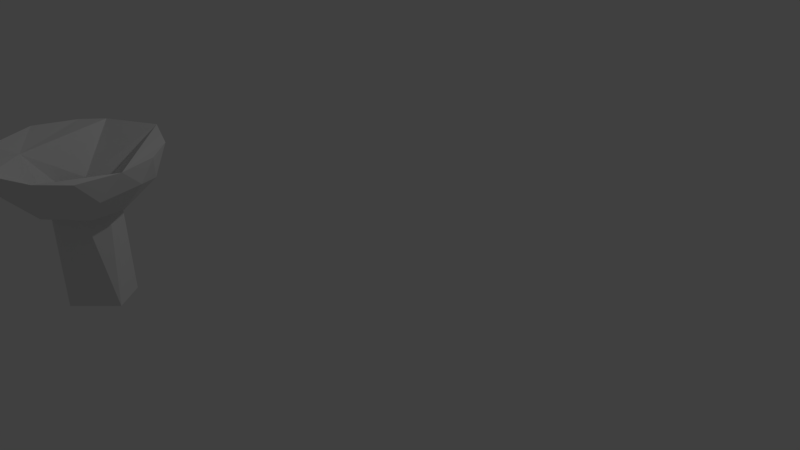 # Source: haaparousku.blend  (saved by Blender 2.79.0; exported with 4.5.12 LTS)
import bpy
from mathutils import Matrix  # noqa: F401  (used for matrix-valued properties, if any)

bpy.ops.wm.read_factory_settings(use_empty=True)
scene = bpy.context.scene
scene.name = 'Scene'

# ---- collections
col_collection_1 = bpy.data.collections.new('Collection 1'); scene.collection.children.link(col_collection_1)

# ---- images (referenced by path relative to the original .blend; pixels are not part of the script)
import os
ASSET_DIR = os.environ.get("B2B_ASSET_DIR", "")  # directory of the original .blend (textures are referenced by path, not embedded)
HERE = os.path.dirname(os.path.abspath(__file__))  # packed textures are extracted next to this script under _unpacked/

def load_image(name, relpath, width, height, colorspace="sRGB"):
    """Load a texture the original file referenced (path relative to the .blend, or extracted next to this script)."""
    p = next((c for c in (os.path.join(HERE, relpath), os.path.join(ASSET_DIR, relpath)) if relpath and os.path.exists(c)), "")
    if p:
        img = bpy.data.images.load(p, check_existing=True)
        img.name = name
    else:  # same state as the original file: an image datablock whose file is absent (Cycles renders it pink)
        img = bpy.data.images.new(name, width, height)
        img.source = "FILE"
        img.filepath = "//" + (relpath or name)
    img.colorspace_settings.name = colorspace
    return img
img_haaparousku_mat_png = load_image('haaparousku_MAT.png', 'haaparousku_MAT.png', 1024, 1024, 'sRGB')

# ---- materials (node trees are filled in below, after node groups)
mat_material_001 = bpy.data.materials.new('Material.001')
mat_material_001.alpha_threshold = 0.0
mat_material_001.roughness = 0.5

# ---- material node trees
mat_material_001.use_nodes = True; mat_material_001.node_tree.nodes.clear()
_N = mat_material_001.node_tree.nodes; _L = mat_material_001.node_tree.links
n0 = _N.new('ShaderNodeOutputMaterial'); n0.name = 'Material Output'; n0.location = (300, 300)
n1 = _N.new('ShaderNodeBsdfDiffuse'); n1.name = 'Diffuse BSDF'; n1.location = (10, 300)
n2 = _N.new('ShaderNodeTexImage'); n2.name = 'Image Texture'; n2.location = (141, 162)
n2.width = 140
n2.image = img_haaparousku_mat_png
_L.new(n1.outputs[0], n0.inputs[0])
n0.is_active_output = True

# ---- world
world_world = bpy.data.worlds.new('World'); scene.world = world_world
world_world.color = (0.05088, 0.05088, 0.05088)
world_world.use_sun_shadow = False
world_world.sun_shadow_jitter_overblur = 0.0
world_world.cycles.sampling_method = 'MANUAL'

# ---- cameras
cam_camera = bpy.data.cameras.new('Camera')
cam_camera.clip_end = 100.0
cam_camera.lens = 35.0
cam_camera.sensor_width = 32.0
cam_camera.sensor_height = 18.0
cam_camera.ortho_scale = 7.314
cam_camera.dof.focus_distance = 0.0

# ---- lights
light_lamp = bpy.data.lights.new('Lamp', 'POINT')
light_lamp.transmission_factor = 0.0
light_lamp.cutoff_distance = 30.0
light_lamp.energy = 100.0
light_lamp.shadow_buffer_clip_start = 1.001
light_lamp.shadow_soft_size = 0.1
light_lamp.shadow_maximum_resolution = 0.006
light_lamp.use_absolute_resolution = True

# ---- meshes
me_cube = bpy.data.meshes.new('Cube')
me_cube.from_pydata([(-0.3788, -0.9291, 1.757), (0.001786, -0.9468, 1.496), (0.1484, -0.6115, 1.16), (0.5787, -0.7694, 1.524), (0.5545, -0.5695, 1.299), (0.5758, -0.2325, 1.165), (0.9023, -0.2344, 1.492), (1.003, 0.003904, 1.796), (0.5877, 0.1514, 1.178), (0.9061, 0.4204, 1.822), (0.8655, 0.2709, 1.542), (0.6216, 0.7312, 1.831), (0.5973, 0.5782, 1.447), (0.1599, 0.5324, 1.192), (0.3087, 0.8028, 1.552), (0.05817, 0.9414, 1.844), (-0.1244, 0.8274, 1.56), (-0.6208, 0.6466, 1.812), (-0.2299, 0.4813, 1.193), (-0.8291, 0.3967, 1.811), (-0.5299, 0.6045, 1.478), (-0.5269, 0.1249, 1.184), (-0.9595, -0.1306, 1.822), (-0.8554, 0.1346, 1.549), (-0.5201, -0.2251, 1.175), (-0.2989, 0.1446, 1.292), (-0.7709, -0.4492, 1.532), (-0.07546, 0.3272, 1.296), (0.2115, 0.2904, 1.292), (-0.3705, -0.1721, 1.284), (0.4179, 0.05425, 1.284), (-0.5529, -0.4568, 1.674), (-0.1426, -0.4021, 1.275), (0.1452, -0.442, 1.271), (0.3677, -0.2562, 1.275), (0.9076, -0.4818, 1.767), (-0.05469, -0.6538, 1.549), (-0.7099, -0.7111, 1.801), (-0.4878, -0.7691, 1.517), (-0.3079, -0.5193, 1.163), (0.1252, -1.047, 1.795), (0.6645, -0.811, 1.792), (0.00499, -0.4249, -0.08679), (-0.3866, -0.1168, -0.07444), (-0.2072, 0.3326, -0.0628), (0.1954, 0.3457, -0.06583), (0.4321, 0.005653, -0.0778), (-0.1457, -0.3917, 1.271), (0.1422, -0.4316, 1.268), (-0.07848, 0.3376, 1.292), (-0.3019, 0.155, 1.289), (0.4149, 0.06467, 1.28), (0.3647, -0.2458, 1.271), (-0.3736, -0.1617, 1.28), (0.2084, 0.3009, 1.288)], [], [(37, 38, 0), (39, 1, 38), (1, 40, 0), (4, 6, 3), (35, 6, 7), (6, 8, 10), (8, 12, 10), (9, 12, 11), (11, 14, 15), (14, 13, 16), (16, 18, 20), (17, 20, 19), (3, 41, 40, 1), (21, 23, 20), (36, 32, 31), (23, 22, 19), (51, 52, 46), (23, 24, 26), (34, 41, 35, 7, 30), (22, 26, 37), (39, 38, 26), (42, 43, 44), (52, 5, 2), (48, 52, 2), (54, 49, 13), (51, 54, 8), (8, 5, 52), (47, 39, 24), (8, 52, 51), (53, 47, 24), (53, 24, 21), (50, 53, 21), (13, 8, 54), (21, 18, 50), (48, 2, 47), (49, 50, 18), (2, 39, 47), (13, 49, 18), (34, 48, 33), (48, 32, 33), (34, 52, 48), (47, 32, 48), (30, 52, 34), (47, 29, 32), (30, 51, 52), (53, 29, 47), (51, 30, 28), (25, 29, 53), (54, 51, 28), (25, 53, 50), (54, 28, 27), (27, 25, 50), (49, 54, 27), (27, 50, 49), (0, 38, 1), (39, 2, 1), (3, 1, 2, 4), (35, 41, 3, 6), (4, 2, 5), (10, 9, 7, 6), (6, 4, 5), (6, 5, 8), (20, 17, 15, 16), (9, 10, 12), (8, 13, 12), (11, 12, 14), (12, 13, 14), (15, 14, 16), (16, 13, 18), (31, 22, 37), (20, 18, 21), (31, 19, 22), (19, 20, 23), (0, 40, 36, 31, 37), (43, 53, 50, 44), (17, 25, 27, 28, 7, 11, 15), (21, 24, 23), (19, 31, 17), (47, 42, 48), (49, 44, 50), (36, 40, 41, 34, 33, 32), (22, 23, 26), (17, 31, 32, 29, 25), (42, 44, 45, 46), (7, 28, 30), (26, 24, 39), (37, 26, 38), (9, 11, 7), (42, 46, 52, 48), (45, 44, 49, 54), (46, 45, 54, 51), (42, 47, 53, 43)])
_uv = me_cube.uv_layers.new(name='UVMap')
_uv.uv.foreach_set('vector', [0.5746, 0.6499, 0.6464, 0.7009, 0.5875, 0.7549, 0.749, 0.6917, 0.6734, 0.7926, 0.6464, 0.7009, 0.6734, 0.7926, 0.6166, 0.8242, 0.5875, 0.7549, 0.463, 0.582, 0.4123, 0.696, 0.4013, 0.5469, 0.3358, 0.6457, 0.4123, 0.696, 0.3527, 0.7549, 0.4123, 0.696, 0.5237, 0.7119, 0.4393, 0.803, 0.8012, 0.0747, 0.6941, 0.0682, 0.7148, 0.008663, 0.6396, 0.01383, 0.6941, 0.0682, 0.6027, 0.06935, 0.6027, 0.06935, 0.6383, 0.1381, 0.5767, 0.2044, 0.6383, 0.1381, 0.7403, 0.1653, 0.6334, 0.2409, 0.6334, 0.2409, 0.7506, 0.2697, 0.6878, 0.3345, 0.6058, 0.3355, 0.6878, 0.3345, 0.6594, 0.402, 0.4013, 0.5469, 0.3397, 0.5522, 0.3641, 0.4575, 0.4314, 0.4736, 0.8025, 0.3258, 0.7613, 0.394, 0.6878, 0.3345, 0.4409, 0.1682, 0.5166, 0.2157, 0.4224, 0.2969, 0.6738, 0.4758, 0.5935, 0.5058, 0.6321, 0.4227, 0.1432, 0.7646, 0.1966, 0.7904, 0.161, 0.4817, 0.6738, 0.4758, 0.7498, 0.6002, 0.643, 0.5966, 0.2876, 0.3455, 0.3351, 0.369, 0.2511, 0.4557, 0.1524, 0.4603, 0.2215, 0.3458, 0.5935, 0.5058, 0.643, 0.5966, 0.5746, 0.6499, 0.749, 0.6917, 0.6464, 0.7009, 0.643, 0.5966, 0.1559, 0.9, 0.1235, 0.795, 0.0269, 0.8267, 0.8276, 0.8819, 0.8147, 0.8398, 0.9045, 0.8459, 0.8899, 0.8829, 0.8276, 0.8819, 0.9045, 0.8459, 0.07036, 0.7686, 0.0255, 0.7937, 0.03595, 0.7365, 0.1432, 0.7646, 0.07036, 0.7686, 0.1502, 0.727, 0.7792, 0.8625, 0.8147, 0.8398, 0.8276, 0.8819, 0.9409, 0.9297, 0.9791, 0.9075, 0.9981, 0.9813, 0.7792, 0.8625, 0.8276, 0.8819, 0.785, 0.9253, 0.9602, 0.9989, 0.9409, 0.9297, 0.9981, 0.9813, 0.7999, 0.7213, 0.7882, 0.6852, 0.8479, 0.6725, 0.8739, 0.7109, 0.7999, 0.7213, 0.8479, 0.6725, 0.03595, 0.7365, 0.1502, 0.727, 0.07036, 0.7686, 0.8479, 0.6725, 0.9339, 0.6783, 0.8739, 0.7109, 0.8899, 0.8829, 0.9045, 0.8459, 0.9409, 0.9297, 0.9349, 0.7213, 0.8739, 0.7109, 0.9339, 0.6783, 0.9045, 0.8459, 0.9791, 0.9075, 0.9409, 0.9297, 0.9773, 0.6949, 0.9349, 0.7213, 0.9339, 0.6783, 0.5461, 0.5081, 0.5582, 0.4457, 0.5566, 0.4438, 0.5461, 0.5733, 0.5322, 0.523, 0.5443, 0.5754, 0.5461, 0.5081, 0.5477, 0.51, 0.5582, 0.4457, 0.534, 0.5209, 0.5322, 0.523, 0.5461, 0.5733, 0.5566, 0.582, 0.5477, 0.51, 0.5461, 0.5081, 0.534, 0.5209, 0.5443, 0.4459, 0.5322, 0.523, 0.5566, 0.582, 0.5582, 0.584, 0.5477, 0.51, 0.5461, 0.4438, 0.5443, 0.4459, 0.534, 0.5209, 0.1432, 0.7646, 0.1456, 0.7659, 0.07274, 0.7698, 0.8721, 0.7126, 0.7981, 0.723, 0.7999, 0.7213, 0.07036, 0.7686, 0.1432, 0.7646, 0.07274, 0.7698, 0.8721, 0.7126, 0.7999, 0.7213, 0.8739, 0.7109, 0.07036, 0.7686, 0.07274, 0.7698, 0.02788, 0.795, 0.9331, 0.723, 0.8721, 0.7126, 0.8739, 0.7109, 0.0255, 0.7937, 0.07036, 0.7686, 0.02788, 0.795, 0.9331, 0.723, 0.8739, 0.7109, 0.9349, 0.7213, 0.5875, 0.7549, 0.6464, 0.7009, 0.6734, 0.7926, 0.749, 0.6917, 0.7696, 0.7459, 0.6734, 0.7926, 0.4013, 0.5469, 0.4314, 0.4736, 0.5197, 0.5373, 0.463, 0.582, 0.3358, 0.6457, 0.3397, 0.5522, 0.4013, 0.5469, 0.4123, 0.696, 0.463, 0.582, 0.5197, 0.5373, 0.5022, 0.6455, 0.4393, 0.803, 0.3896, 0.8425, 0.3527, 0.7549, 0.4123, 0.696, 0.4123, 0.696, 0.463, 0.582, 0.5022, 0.6455, 0.4123, 0.696, 0.5022, 0.6455, 0.5237, 0.7119, 0.6878, 0.3345, 0.6058, 0.3355, 0.5767, 0.2044, 0.6334, 0.2409, 0.3896, 0.8425, 0.4393, 0.803, 0.446, 0.8497, 0.8012, 0.0747, 0.7403, 0.1653, 0.6941, 0.0682, 0.6027, 0.06935, 0.6941, 0.0682, 0.6383, 0.1381, 0.6941, 0.0682, 0.7403, 0.1653, 0.6383, 0.1381, 0.5767, 0.2044, 0.6383, 0.1381, 0.6334, 0.2409, 0.6334, 0.2409, 0.7403, 0.1653, 0.7506, 0.2697, 0.4224, 0.2969, 0.3735, 0.3899, 0.3448, 0.2975, 0.6878, 0.3345, 0.7506, 0.2697, 0.8025, 0.3258, 0.3173, 0.1223, 0.155, 0.02095, 0.2676, 0.009488, 0.6594, 0.402, 0.6878, 0.3345, 0.7008, 0.3986, 0.3453, 0.1965, 0.3646, 0.08825, 0.4409, 0.1682, 0.4224, 0.2969, 0.3448, 0.2975, 0.7877, 0.4212, 0.7999, 0.7213, 0.8739, 0.7109, 0.8971, 0.4169, 0.09603, 0.07335, 0.2375, 0.1712, 0.1893, 0.2177, 0.183, 0.2876, 0.1524, 0.4603, 0.02013, 0.3384, 0.0131, 0.2035, 0.7736, 0.5282, 0.7498, 0.6002, 0.6738, 0.4758, 0.155, 0.02095, 0.3173, 0.1223, 0.09603, 0.07335, 0.2728, 0.4737, 0.3081, 0.7468, 0.3321, 0.4951, 0.9349, 0.7213, 0.8971, 0.4169, 0.8739, 0.7109, 0.4409, 0.1682, 0.3646, 0.08825, 0.4311, 0.01174, 0.5731, 0.1338, 0.5332, 0.1524, 0.5166, 0.2157, 0.5935, 0.5058, 0.6738, 0.4758, 0.643, 0.5966, 0.519, 0.4428, 0.4224, 0.2969, 0.5166, 0.2157, 0.5282, 0.2935, 0.5731, 0.3234, 0.1559, 0.9, 0.0269, 0.8267, 0.0, 0.916, 0.05886, 0.9743, 0.1524, 0.4603, 0.183, 0.2876, 0.2215, 0.3458, 0.643, 0.5966, 0.7498, 0.6002, 0.749, 0.6917, 0.5746, 0.6499, 0.643, 0.5966, 0.6464, 0.7009, 0.06969, 0.4224, 0.02013, 0.3384, 0.1524, 0.4603, 1.0, 0.724, 0.9376, 0.723, 0.8276, 0.8819, 0.8899, 0.8829, 0.07158, 0.4777, 0.02672, 0.5028, 0.0255, 0.7937, 0.07036, 0.7686, 0.161, 0.4817, 0.07158, 0.4777, 0.07036, 0.7686, 0.1432, 0.7646, 0.3081, 0.7468, 0.2728, 0.4737, 0.1979, 0.4809, 0.1979, 0.7413])
me_cube.materials.append(mat_material_001)
me_cube.use_remesh_preserve_volume = False
me_cube.use_remesh_preserve_attributes = False
me_cube.use_mirror_vertex_groups = False
me_cube.update()

# ---- objects
ob_cube = bpy.data.objects.new('Cube', me_cube)
ob_lamp = bpy.data.objects.new('Lamp', light_lamp)
ob_camera = bpy.data.objects.new('Camera', cam_camera)

# ---- transforms, parenting, visibility, modifiers, constraints
ob_cube.location = (5.96e-08, -5.96e-08, 0.0)
ob_cube.rotation_euler = (0.0, -0.0, -0.2819)
ob_cube.lock_rotations_4d = False
ob_cube.empty_display_type = 'ARROWS'
ob_cube.lineart.crease_threshold = 0.0
ob_lamp.location = (4.798, 1.725, 5.904)
ob_lamp.rotation_euler = (0.6503, 0.05522, 1.584)
ob_lamp.lock_rotations_4d = False
ob_lamp.empty_display_type = 'ARROWS'
ob_lamp.color = (0.0, 0.0, 0.0, 0.0)
ob_lamp.lineart.crease_threshold = 0.0
ob_camera.location = (7.683, -6.002, 5.344)
ob_camera.rotation_euler = (1.109, -0.0, 0.533)
ob_camera.lock_rotations_4d = False
ob_camera.empty_display_type = 'ARROWS'
ob_camera.color = (0.0, 0.0, 0.0, 0.0)
ob_camera.display_type = 'WIRE'
ob_camera.lineart.crease_threshold = 0.0

# ---- collection membership
col_collection_1.objects.link(ob_cube)
col_collection_1.objects.link(ob_lamp)
col_collection_1.objects.link(ob_camera)

# ---- scene / render settings (as saved in the file)
scene.camera = ob_camera
scene.frame_start = 1; scene.frame_end = 250; scene.frame_set(1)
scene.render.engine = 'CYCLES'
scene.render.resolution_percentage = 50
scene.render.dither_intensity = 0.0
scene.cycles.use_denoising = False
scene.cycles.samples = 128
scene.cycles.sampling_pattern = 'TABULATED_SOBOL'
scene.cycles.use_adaptive_sampling = False
scene.cycles.use_light_tree = False
scene.cycles.blur_glossy = 0.0
scene.cycles.sample_clamp_indirect = 0.0
scene.view_settings.view_transform = 'Standard'
bpy.context.view_layer.update()
